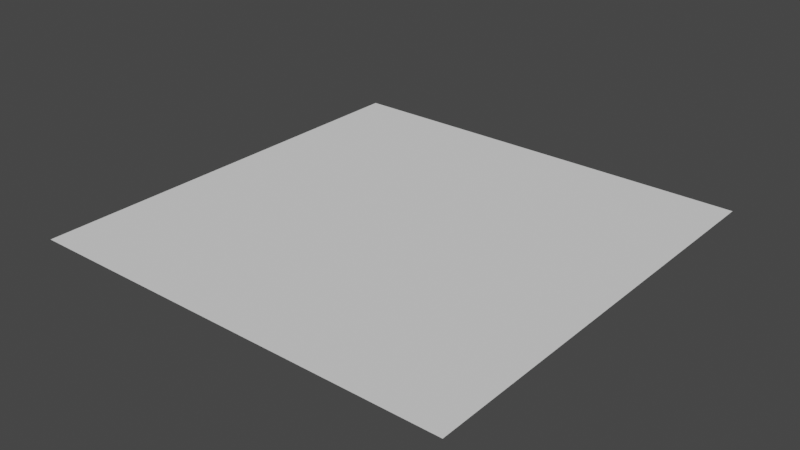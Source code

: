 # Source: terrain.blend  (saved by Blender 2.93.21; exported with 4.5.12 LTS)
import bpy
from mathutils import Matrix  # noqa: F401  (used for matrix-valued properties, if any)

bpy.ops.wm.read_factory_settings(use_empty=True)
scene = bpy.context.scene
scene.name = 'Scene'

# ---- collections
col_collection = bpy.data.collections.new('Collection'); scene.collection.children.link(col_collection)

# ---- world
world_world = bpy.data.worlds.new('World'); scene.world = world_world
world_world.use_nodes = True; world_world.node_tree.nodes.clear()
_N = world_world.node_tree.nodes; _L = world_world.node_tree.links
n0 = _N.new('ShaderNodeOutputWorld'); n0.name = 'World Output'; n0.location = (300, 300)
n1 = _N.new('ShaderNodeBackground'); n1.name = 'Background'; n1.location = (10, 300)
n1.inputs[0].default_value = (0.05088, 0.05088, 0.05088, 1.0)
_L.new(n1.outputs[0], n0.inputs[0])
n0.is_active_output = True
world_world.color = (0.05088, 0.05088, 0.05088)
world_world.use_sun_shadow = False
world_world.sun_shadow_jitter_overblur = 0.0

# ---- meshes
me_plane_001 = bpy.data.meshes.new('Plane.001')
me_plane_001.from_pydata([(-12.16, -12.16, 0.0), (12.16, -12.16, 0.0), (-12.16, 12.16, 0.0), (12.16, 12.16, 0.0)], [], [(1, 2, 0), (1, 3, 2)])
_uv = me_plane_001.uv_layers.new(name='UVMap')
_uv.uv.foreach_set('vector', [0.0, 1.0, 1.0, 0.0, 1.0, 1.0, 0.0, 1.0, 0.0, 0.0, 1.0, 0.0])
me_plane_001.use_remesh_fix_poles = True
me_plane_001.use_remesh_preserve_attributes = False
me_plane_001.update()

# ---- objects
ob_plane = bpy.data.objects.new('Plane', me_plane_001)

# ---- transforms, parenting, visibility, modifiers, constraints
ob_plane.location = (0.0, 0.0, 0.0)

# ---- collection membership
col_collection.objects.link(ob_plane)

# ---- scene / render settings (as saved in the file)
scene.frame_start = 1; scene.frame_end = 250; scene.frame_set(1)
scene.render.engine = 'BLENDER_EEVEE_NEXT'
scene.cycles.use_denoising = False
scene.cycles.samples = 128
scene.cycles.sampling_pattern = 'TABULATED_SOBOL'
scene.cycles.use_adaptive_sampling = False
scene.cycles.use_light_tree = False
scene.view_settings.view_transform = 'Filmic'
bpy.context.view_layer.update()

# ---- added for rendering (the .blend has no active camera and no usable light): camera, sun
cam_auto = bpy.data.cameras.new('AutoCamera')
cam_auto.lens = 50.0
cam_auto.sensor_width = 36.0
cam_auto.clip_end = 1000.0
ob_auto_camera = bpy.data.objects.new('AutoCamera', cam_auto)
scene.collection.objects.link(ob_auto_camera)
ob_auto_camera.location = (31.8176, -38.1812, 25.4541)
ob_auto_camera.rotation_euler = (1.09748, -7.21219e-08, 0.694738)
scene.camera = ob_auto_camera
light_auto_sun = bpy.data.lights.new('AutoSun', 'SUN')
light_auto_sun.energy = 3.0
light_auto_sun.angle = 0.0523599
ob_auto_sun = bpy.data.objects.new('AutoSun', light_auto_sun)
scene.collection.objects.link(ob_auto_sun)
ob_auto_sun.rotation_euler = (0.872665, 0.174533, 0.523599)
bpy.context.view_layer.update()
